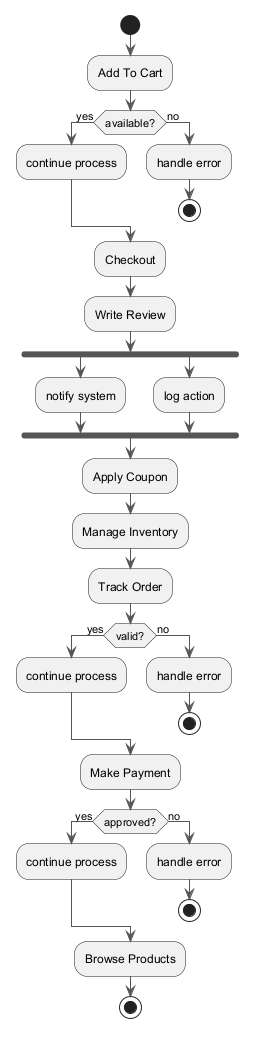

The diagram above was rendered by PlantUML. Its source (embedded in the PNG):
@startuml
skinparam ArrowColor #555555
start
:Add To Cart;
if (available?) then (yes)
:continue process;
else (no)
:handle error;
stop
endif
:Checkout;
:Write Review;
fork
:notify system;
fork again
:log action;
end fork
:Apply Coupon;
:Manage Inventory;
:Track Order;
if (valid?) then (yes)
:continue process;
else (no)
:handle error;
stop
endif
:Make Payment;
if (approved?) then (yes)
:continue process;
else (no)
:handle error;
stop
endif
:Browse Products;
stop
@enduml